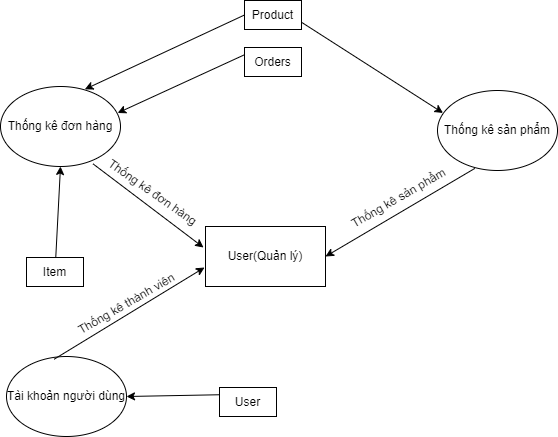

The diagram above was exported from draw.io. Its source (the exported page's mxGraphModel, read from the mxfile embedded in the PNG):
<mxGraphModel dx="1247" dy="647" grid="0" gridSize="10" guides="1" tooltips="1" connect="1" arrows="1" fold="1" page="1" pageScale="1" pageWidth="827" pageHeight="1169" math="0" shadow="0">
  <root>
    <mxCell id="0" />
    <mxCell id="1" parent="0" />
    <mxCell id="IujSEe4096sRdauUMCIs-1" value="Thống kê đơn hàng" style="ellipse;whiteSpace=wrap;html=1;" vertex="1" parent="1">
      <mxGeometry x="161" y="179" width="120" height="80" as="geometry" />
    </mxCell>
    <mxCell id="IujSEe4096sRdauUMCIs-2" value="Thống kê sản phẩm" style="ellipse;whiteSpace=wrap;html=1;" vertex="1" parent="1">
      <mxGeometry x="598" y="183" width="120" height="80" as="geometry" />
    </mxCell>
    <mxCell id="IujSEe4096sRdauUMCIs-3" value="Tài khoản người dùng" style="ellipse;whiteSpace=wrap;html=1;" vertex="1" parent="1">
      <mxGeometry x="167" y="449" width="120" height="80" as="geometry" />
    </mxCell>
    <mxCell id="IujSEe4096sRdauUMCIs-4" value="User(Quản lý)" style="rounded=0;whiteSpace=wrap;html=1;" vertex="1" parent="1">
      <mxGeometry x="366" y="319" width="120" height="60" as="geometry" />
    </mxCell>
    <mxCell id="IujSEe4096sRdauUMCIs-5" value="Product" style="rounded=0;whiteSpace=wrap;html=1;" vertex="1" parent="1">
      <mxGeometry x="405" y="93" width="57" height="29" as="geometry" />
    </mxCell>
    <mxCell id="IujSEe4096sRdauUMCIs-6" value="Orders" style="rounded=0;whiteSpace=wrap;html=1;" vertex="1" parent="1">
      <mxGeometry x="405" y="140" width="57" height="29" as="geometry" />
    </mxCell>
    <mxCell id="IujSEe4096sRdauUMCIs-7" value="Item" style="rounded=0;whiteSpace=wrap;html=1;" vertex="1" parent="1">
      <mxGeometry x="187" y="350" width="57" height="29" as="geometry" />
    </mxCell>
    <mxCell id="IujSEe4096sRdauUMCIs-8" value="User" style="rounded=0;whiteSpace=wrap;html=1;" vertex="1" parent="1">
      <mxGeometry x="380" y="480" width="57" height="29" as="geometry" />
    </mxCell>
    <mxCell id="IujSEe4096sRdauUMCIs-9" value="" style="endArrow=classic;html=1;rounded=0;entryX=0.046;entryY=0.281;entryDx=0;entryDy=0;entryPerimeter=0;exitX=1;exitY=0.75;exitDx=0;exitDy=0;" edge="1" parent="1" source="IujSEe4096sRdauUMCIs-5" target="IujSEe4096sRdauUMCIs-2">
      <mxGeometry width="50" height="50" relative="1" as="geometry">
        <mxPoint x="387" y="350" as="sourcePoint" />
        <mxPoint x="437" y="300" as="targetPoint" />
      </mxGeometry>
    </mxCell>
    <mxCell id="IujSEe4096sRdauUMCIs-10" value="" style="endArrow=classic;html=1;rounded=0;entryX=0.703;entryY=0.035;entryDx=0;entryDy=0;entryPerimeter=0;exitX=0;exitY=0.5;exitDx=0;exitDy=0;" edge="1" parent="1" source="IujSEe4096sRdauUMCIs-5" target="IujSEe4096sRdauUMCIs-1">
      <mxGeometry width="50" height="50" relative="1" as="geometry">
        <mxPoint x="387" y="350" as="sourcePoint" />
        <mxPoint x="437" y="300" as="targetPoint" />
      </mxGeometry>
    </mxCell>
    <mxCell id="IujSEe4096sRdauUMCIs-11" value="" style="endArrow=classic;html=1;rounded=0;entryX=0.976;entryY=0.331;entryDx=0;entryDy=0;entryPerimeter=0;exitX=0;exitY=0.25;exitDx=0;exitDy=0;" edge="1" parent="1" source="IujSEe4096sRdauUMCIs-6" target="IujSEe4096sRdauUMCIs-1">
      <mxGeometry width="50" height="50" relative="1" as="geometry">
        <mxPoint x="387" y="350" as="sourcePoint" />
        <mxPoint x="437" y="300" as="targetPoint" />
      </mxGeometry>
    </mxCell>
    <mxCell id="IujSEe4096sRdauUMCIs-12" value="" style="endArrow=classic;html=1;rounded=0;entryX=1;entryY=0.5;entryDx=0;entryDy=0;exitX=0;exitY=0.25;exitDx=0;exitDy=0;" edge="1" parent="1" source="IujSEe4096sRdauUMCIs-8" target="IujSEe4096sRdauUMCIs-3">
      <mxGeometry width="50" height="50" relative="1" as="geometry">
        <mxPoint x="387" y="350" as="sourcePoint" />
        <mxPoint x="437" y="300" as="targetPoint" />
      </mxGeometry>
    </mxCell>
    <mxCell id="IujSEe4096sRdauUMCIs-13" value="" style="endArrow=classic;html=1;rounded=0;exitX=0.771;exitY=0.967;exitDx=0;exitDy=0;exitPerimeter=0;" edge="1" parent="1" source="IujSEe4096sRdauUMCIs-1">
      <mxGeometry width="50" height="50" relative="1" as="geometry">
        <mxPoint x="387" y="350" as="sourcePoint" />
        <mxPoint x="364" y="340" as="targetPoint" />
      </mxGeometry>
    </mxCell>
    <mxCell id="IujSEe4096sRdauUMCIs-14" value="" style="endArrow=classic;html=1;rounded=0;exitX=0.396;exitY=0.035;exitDx=0;exitDy=0;exitPerimeter=0;" edge="1" parent="1" source="IujSEe4096sRdauUMCIs-3">
      <mxGeometry width="50" height="50" relative="1" as="geometry">
        <mxPoint x="387" y="350" as="sourcePoint" />
        <mxPoint x="365" y="360" as="targetPoint" />
      </mxGeometry>
    </mxCell>
    <mxCell id="IujSEe4096sRdauUMCIs-15" value="" style="endArrow=classic;html=1;rounded=0;entryX=1;entryY=0.5;entryDx=0;entryDy=0;exitX=0.311;exitY=0.974;exitDx=0;exitDy=0;exitPerimeter=0;" edge="1" parent="1" source="IujSEe4096sRdauUMCIs-2" target="IujSEe4096sRdauUMCIs-4">
      <mxGeometry width="50" height="50" relative="1" as="geometry">
        <mxPoint x="387" y="350" as="sourcePoint" />
        <mxPoint x="437" y="300" as="targetPoint" />
      </mxGeometry>
    </mxCell>
    <mxCell id="IujSEe4096sRdauUMCIs-16" value="Thống kê thành viên" style="text;html=1;align=center;verticalAlign=middle;resizable=0;points=[];autosize=1;strokeColor=none;fillColor=none;rotation=-30;" vertex="1" parent="1">
      <mxGeometry x="227" y="388" width="119" height="18" as="geometry" />
    </mxCell>
    <mxCell id="IujSEe4096sRdauUMCIs-17" value="Thống kê sản phẩm" style="text;html=1;align=center;verticalAlign=middle;resizable=0;points=[];autosize=1;strokeColor=none;fillColor=none;rotation=-30;" vertex="1" parent="1">
      <mxGeometry x="501" y="282" width="116" height="18" as="geometry" />
    </mxCell>
    <mxCell id="IujSEe4096sRdauUMCIs-18" value="Thống kê đơn hàng" style="text;html=1;align=center;verticalAlign=middle;resizable=0;points=[];autosize=1;strokeColor=none;fillColor=none;rotation=35;" vertex="1" parent="1">
      <mxGeometry x="255.5" y="276" width="115" height="18" as="geometry" />
    </mxCell>
    <mxCell id="IujSEe4096sRdauUMCIs-19" value="" style="endArrow=classic;html=1;rounded=0;entryX=0.5;entryY=1;entryDx=0;entryDy=0;" edge="1" parent="1" source="IujSEe4096sRdauUMCIs-7" target="IujSEe4096sRdauUMCIs-1">
      <mxGeometry width="50" height="50" relative="1" as="geometry">
        <mxPoint x="387" y="350" as="sourcePoint" />
        <mxPoint x="437" y="300" as="targetPoint" />
      </mxGeometry>
    </mxCell>
  </root>
</mxGraphModel>